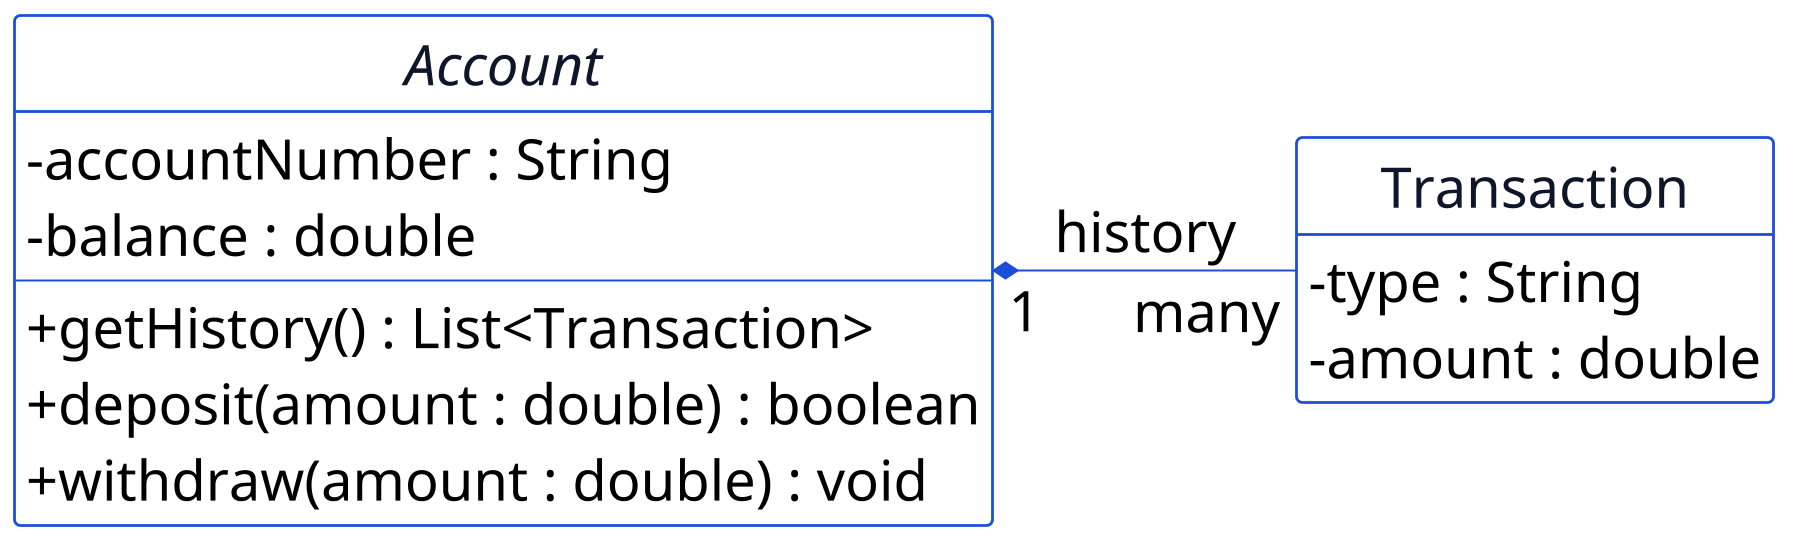

The diagram above was rendered by PlantUML. Its source (embedded in the PNG):
@startuml p11-transaction
scale 2
!include _common.iuml
hide circle
hide empty members
left to right direction

abstract class Account {
  - accountNumber : String
  - balance : double
  --
  + getHistory() : List<Transaction>
  + deposit(amount : double) : boolean
  + withdraw(amount : double) : void
}

class Transaction {
  - type : String
  - amount : double
}

Account "1" *-- "many" Transaction : history
@enduml